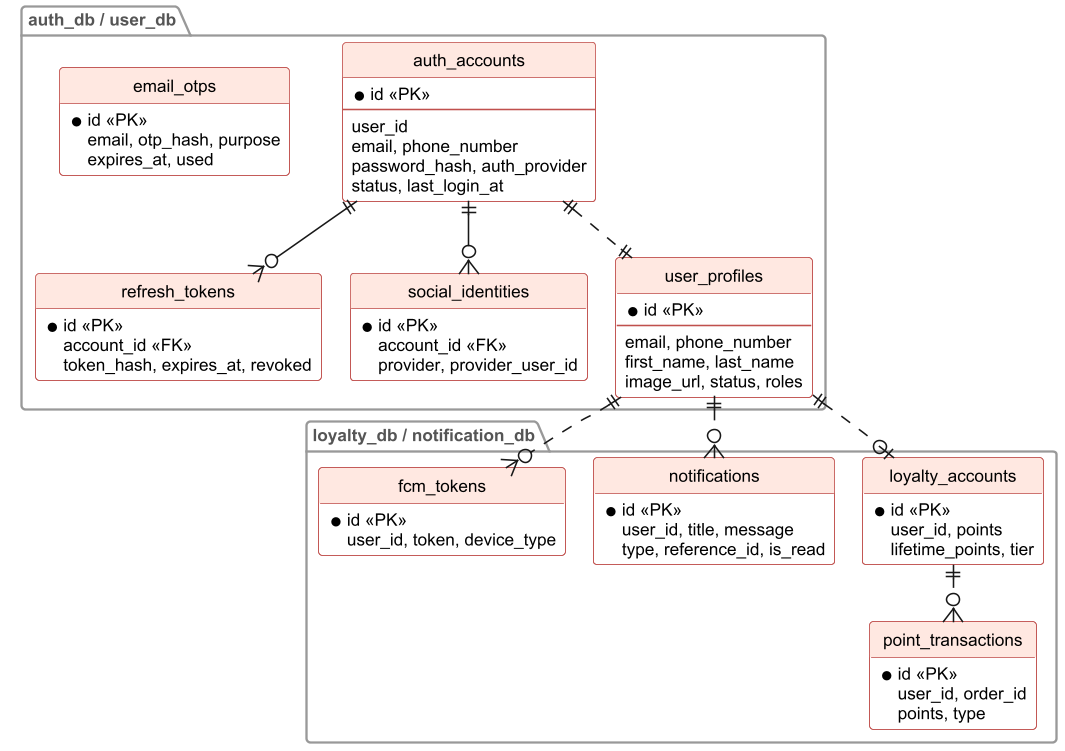

The diagram above was rendered by PlantUML. Its source (embedded in the PNG):
@startuml
!include erd-style.iuml
package "auth_db / user_db" {
entity "auth_accounts" as AA {
  *id <<PK>>
  --
  user_id
  email, phone_number
  password_hash, auth_provider
  status, last_login_at
}
entity "refresh_tokens" as RT {
  *id <<PK>>
  account_id <<FK>>
  token_hash, expires_at, revoked
}
entity "email_otps" as OTP {
  *id <<PK>>
  email, otp_hash, purpose
  expires_at, used
}
entity "social_identities" as SI {
  *id <<PK>>
  account_id <<FK>>
  provider, provider_user_id
}
entity "user_profiles" as UP {
  *id <<PK>>
  --
  email, phone_number
  first_name, last_name
  image_url, status, roles
}
}
package "loyalty_db / notification_db" {
entity "loyalty_accounts" as LA {
  *id <<PK>>
  user_id, points
  lifetime_points, tier
}
entity "point_transactions" as PT {
  *id <<PK>>
  user_id, order_id
  points, type
}
entity "notifications" as NT {
  *id <<PK>>
  user_id, title, message
  type, reference_id, is_read
}
entity "fcm_tokens" as FT {
  *id <<PK>>
  user_id, token, device_type
}
}
AA ||--o{ RT
AA ||--o{ SI
AA ||..|| UP
UP ||..o| LA
LA ||..o{ PT
UP ||..o{ NT
UP ||..o{ FT
@enduml